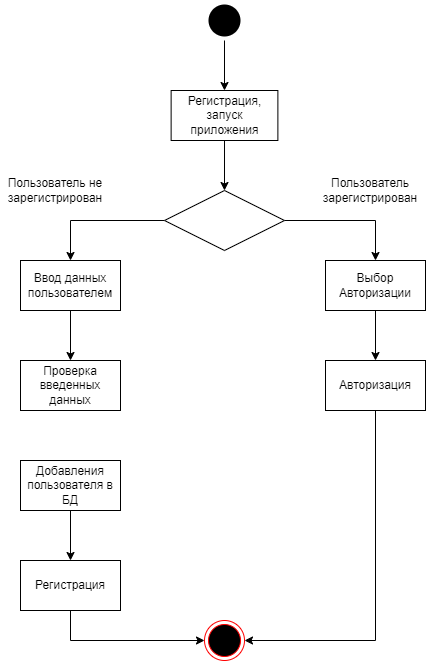

The diagram above was exported from draw.io. Its source (the exported page's mxGraphModel, read from the mxfile embedded in the PNG):
<mxGraphModel dx="1393" dy="766" grid="1" gridSize="10" guides="1" tooltips="1" connect="1" arrows="1" fold="1" page="1" pageScale="1" pageWidth="827" pageHeight="1169" math="0" shadow="0">
  <root>
    <mxCell id="0" />
    <mxCell id="1" parent="0" />
    <mxCell id="gwYTgGIrSwlQxmdJeU5L-12" style="edgeStyle=orthogonalEdgeStyle;rounded=0;orthogonalLoop=1;jettySize=auto;html=1;exitX=0.5;exitY=1;exitDx=0;exitDy=0;entryX=0.5;entryY=0;entryDx=0;entryDy=0;" edge="1" parent="1" source="gwYTgGIrSwlQxmdJeU5L-1" target="gwYTgGIrSwlQxmdJeU5L-2">
      <mxGeometry relative="1" as="geometry" />
    </mxCell>
    <mxCell id="gwYTgGIrSwlQxmdJeU5L-1" value="" style="ellipse;html=1;shape=endState;fillColor=#000000;strokeColor=none;strokeWidth=1;perimeterSpacing=0;" vertex="1" parent="1">
      <mxGeometry x="374" y="90" width="40" height="40" as="geometry" />
    </mxCell>
    <mxCell id="gwYTgGIrSwlQxmdJeU5L-13" style="edgeStyle=orthogonalEdgeStyle;rounded=0;orthogonalLoop=1;jettySize=auto;html=1;exitX=0.5;exitY=1;exitDx=0;exitDy=0;entryX=0.5;entryY=0;entryDx=0;entryDy=0;" edge="1" parent="1" source="gwYTgGIrSwlQxmdJeU5L-2" target="gwYTgGIrSwlQxmdJeU5L-3">
      <mxGeometry relative="1" as="geometry" />
    </mxCell>
    <mxCell id="gwYTgGIrSwlQxmdJeU5L-2" value="Регистрация, запуск приложения" style="html=1;whiteSpace=wrap;" vertex="1" parent="1">
      <mxGeometry x="340.63" y="180" width="106.75" height="50" as="geometry" />
    </mxCell>
    <mxCell id="gwYTgGIrSwlQxmdJeU5L-16" style="edgeStyle=orthogonalEdgeStyle;rounded=0;orthogonalLoop=1;jettySize=auto;html=1;exitX=0;exitY=0.5;exitDx=0;exitDy=0;entryX=0.5;entryY=0;entryDx=0;entryDy=0;" edge="1" parent="1" source="gwYTgGIrSwlQxmdJeU5L-3" target="gwYTgGIrSwlQxmdJeU5L-6">
      <mxGeometry relative="1" as="geometry" />
    </mxCell>
    <mxCell id="gwYTgGIrSwlQxmdJeU5L-17" style="edgeStyle=orthogonalEdgeStyle;rounded=0;orthogonalLoop=1;jettySize=auto;html=1;exitX=1;exitY=0.5;exitDx=0;exitDy=0;entryX=0.5;entryY=0;entryDx=0;entryDy=0;" edge="1" parent="1" source="gwYTgGIrSwlQxmdJeU5L-3" target="gwYTgGIrSwlQxmdJeU5L-14">
      <mxGeometry relative="1" as="geometry" />
    </mxCell>
    <mxCell id="gwYTgGIrSwlQxmdJeU5L-3" value="" style="shape=rhombus;perimeter=rhombusPerimeter;whiteSpace=wrap;html=1;align=center;" vertex="1" parent="1">
      <mxGeometry x="334" y="280" width="120" height="60" as="geometry" />
    </mxCell>
    <mxCell id="gwYTgGIrSwlQxmdJeU5L-4" value="Пользователь зарегистрирован" style="text;html=1;strokeColor=none;fillColor=none;align=center;verticalAlign=middle;whiteSpace=wrap;rounded=0;" vertex="1" parent="1">
      <mxGeometry x="485" y="260" width="110" height="40" as="geometry" />
    </mxCell>
    <mxCell id="gwYTgGIrSwlQxmdJeU5L-5" value="Пользователь не зарегистрирован" style="text;html=1;strokeColor=none;fillColor=none;align=center;verticalAlign=middle;whiteSpace=wrap;rounded=0;" vertex="1" parent="1">
      <mxGeometry x="170" y="260" width="110" height="40" as="geometry" />
    </mxCell>
    <mxCell id="gwYTgGIrSwlQxmdJeU5L-18" style="edgeStyle=orthogonalEdgeStyle;rounded=0;orthogonalLoop=1;jettySize=auto;html=1;exitX=0.5;exitY=1;exitDx=0;exitDy=0;entryX=0.5;entryY=0;entryDx=0;entryDy=0;" edge="1" parent="1" source="gwYTgGIrSwlQxmdJeU5L-6" target="gwYTgGIrSwlQxmdJeU5L-7">
      <mxGeometry relative="1" as="geometry" />
    </mxCell>
    <mxCell id="gwYTgGIrSwlQxmdJeU5L-6" value="Ввод данных пользователем" style="rounded=0;whiteSpace=wrap;html=1;" vertex="1" parent="1">
      <mxGeometry x="190" y="350" width="100" height="50" as="geometry" />
    </mxCell>
    <mxCell id="gwYTgGIrSwlQxmdJeU5L-7" value="Проверка введенных данных" style="rounded=0;whiteSpace=wrap;html=1;" vertex="1" parent="1">
      <mxGeometry x="190" y="450" width="100" height="50" as="geometry" />
    </mxCell>
    <mxCell id="gwYTgGIrSwlQxmdJeU5L-21" style="edgeStyle=orthogonalEdgeStyle;rounded=0;orthogonalLoop=1;jettySize=auto;html=1;exitX=0.5;exitY=1;exitDx=0;exitDy=0;entryX=0.5;entryY=0;entryDx=0;entryDy=0;" edge="1" parent="1" source="gwYTgGIrSwlQxmdJeU5L-9" target="gwYTgGIrSwlQxmdJeU5L-10">
      <mxGeometry relative="1" as="geometry" />
    </mxCell>
    <mxCell id="gwYTgGIrSwlQxmdJeU5L-9" value="Добавления пользователя в БД" style="rounded=0;whiteSpace=wrap;html=1;" vertex="1" parent="1">
      <mxGeometry x="190" y="550" width="100" height="50" as="geometry" />
    </mxCell>
    <mxCell id="gwYTgGIrSwlQxmdJeU5L-22" style="edgeStyle=orthogonalEdgeStyle;rounded=0;orthogonalLoop=1;jettySize=auto;html=1;exitX=0.5;exitY=1;exitDx=0;exitDy=0;entryX=0;entryY=0.5;entryDx=0;entryDy=0;" edge="1" parent="1" source="gwYTgGIrSwlQxmdJeU5L-10" target="gwYTgGIrSwlQxmdJeU5L-11">
      <mxGeometry relative="1" as="geometry" />
    </mxCell>
    <mxCell id="gwYTgGIrSwlQxmdJeU5L-10" value="Регистрация" style="rounded=0;whiteSpace=wrap;html=1;" vertex="1" parent="1">
      <mxGeometry x="190" y="650" width="100" height="50" as="geometry" />
    </mxCell>
    <mxCell id="gwYTgGIrSwlQxmdJeU5L-11" value="" style="ellipse;html=1;shape=endState;fillColor=#000000;strokeColor=#ff0000;strokeWidth=1;perimeterSpacing=0;" vertex="1" parent="1">
      <mxGeometry x="374.01" y="710" width="40" height="40" as="geometry" />
    </mxCell>
    <mxCell id="gwYTgGIrSwlQxmdJeU5L-24" style="edgeStyle=orthogonalEdgeStyle;rounded=0;orthogonalLoop=1;jettySize=auto;html=1;exitX=0.5;exitY=1;exitDx=0;exitDy=0;entryX=0.5;entryY=0;entryDx=0;entryDy=0;" edge="1" parent="1" source="gwYTgGIrSwlQxmdJeU5L-14" target="gwYTgGIrSwlQxmdJeU5L-15">
      <mxGeometry relative="1" as="geometry" />
    </mxCell>
    <mxCell id="gwYTgGIrSwlQxmdJeU5L-14" value="Выбор Авторизации" style="rounded=0;whiteSpace=wrap;html=1;" vertex="1" parent="1">
      <mxGeometry x="495" y="350" width="100" height="50" as="geometry" />
    </mxCell>
    <mxCell id="gwYTgGIrSwlQxmdJeU5L-23" style="edgeStyle=orthogonalEdgeStyle;rounded=0;orthogonalLoop=1;jettySize=auto;html=1;exitX=0.5;exitY=1;exitDx=0;exitDy=0;entryX=1;entryY=0.5;entryDx=0;entryDy=0;" edge="1" parent="1" source="gwYTgGIrSwlQxmdJeU5L-15" target="gwYTgGIrSwlQxmdJeU5L-11">
      <mxGeometry relative="1" as="geometry" />
    </mxCell>
    <mxCell id="gwYTgGIrSwlQxmdJeU5L-15" value="Авторизация" style="rounded=0;whiteSpace=wrap;html=1;" vertex="1" parent="1">
      <mxGeometry x="495" y="450" width="100" height="50" as="geometry" />
    </mxCell>
  </root>
</mxGraphModel>